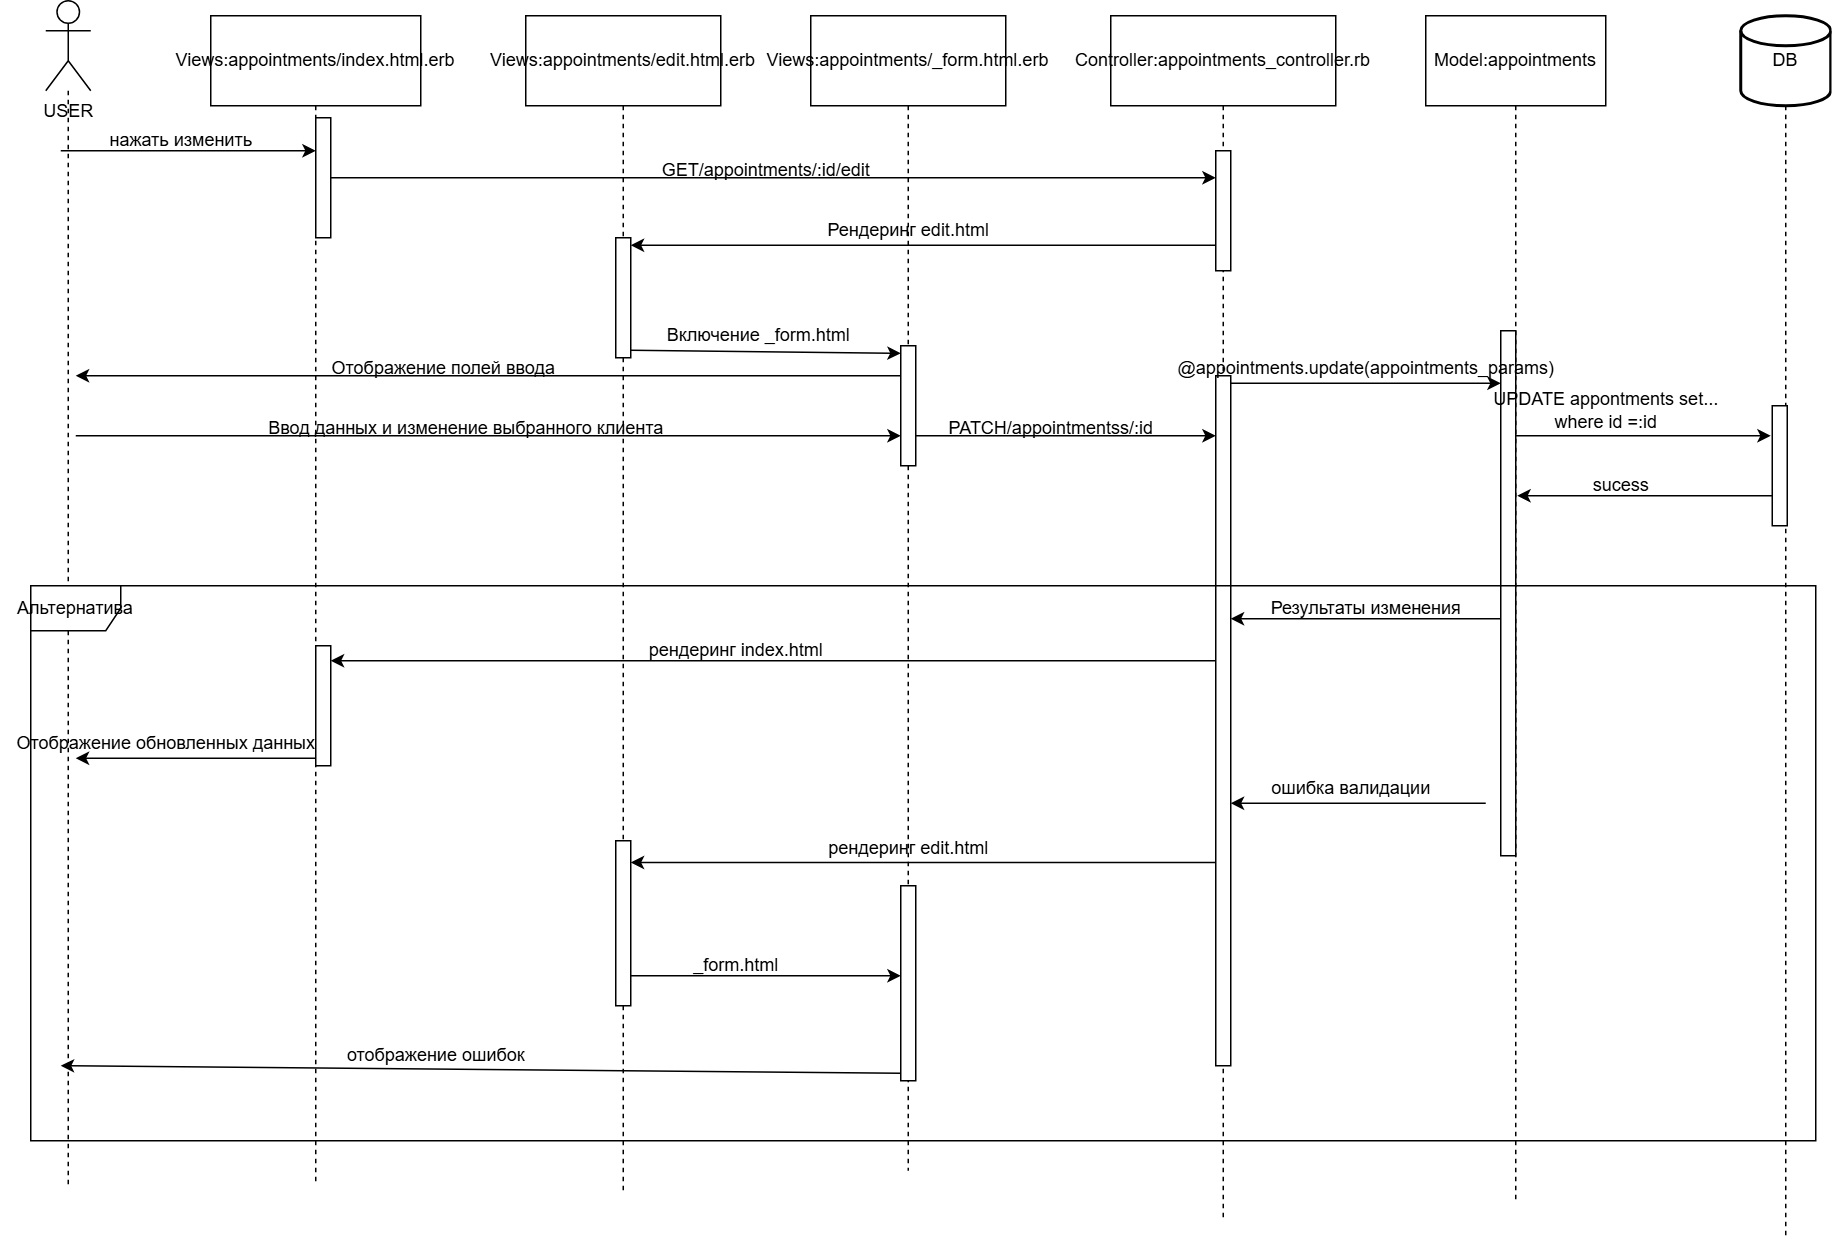

The diagram above was exported from draw.io. Its source (the exported page's mxGraphModel, read from the mxfile embedded in the PNG):
<mxGraphModel dx="1434" dy="780" grid="1" gridSize="10" guides="1" tooltips="1" connect="1" arrows="1" fold="1" page="1" pageScale="1" pageWidth="827" pageHeight="1169" math="0" shadow="0">
  <root>
    <mxCell id="0" />
    <mxCell id="1" parent="0" />
    <mxCell id="5byBEIYVpUZ5SQ9cEEhw-8" style="edgeStyle=orthogonalEdgeStyle;rounded=0;orthogonalLoop=1;jettySize=auto;html=1;dashed=1;endArrow=none;startFill=0;" edge="1" parent="1" source="5byBEIYVpUZ5SQ9cEEhw-1">
      <mxGeometry relative="1" as="geometry">
        <mxPoint x="105" y="840" as="targetPoint" />
      </mxGeometry>
    </mxCell>
    <mxCell id="5byBEIYVpUZ5SQ9cEEhw-1" value="USER" style="shape=umlActor;verticalLabelPosition=bottom;verticalAlign=top;html=1;" vertex="1" parent="1">
      <mxGeometry x="90" y="50" width="30" height="60" as="geometry" />
    </mxCell>
    <mxCell id="5byBEIYVpUZ5SQ9cEEhw-11" style="edgeStyle=orthogonalEdgeStyle;rounded=0;orthogonalLoop=1;jettySize=auto;html=1;dashed=1;endArrow=none;startFill=0;" edge="1" parent="1" source="5byBEIYVpUZ5SQ9cEEhw-2">
      <mxGeometry relative="1" as="geometry">
        <mxPoint x="475" y="844" as="targetPoint" />
      </mxGeometry>
    </mxCell>
    <mxCell id="5byBEIYVpUZ5SQ9cEEhw-2" value="Views:appointments/edit.html.erb" style="rounded=0;whiteSpace=wrap;html=1;" vertex="1" parent="1">
      <mxGeometry x="410" y="60" width="130" height="60" as="geometry" />
    </mxCell>
    <mxCell id="5byBEIYVpUZ5SQ9cEEhw-10" style="edgeStyle=orthogonalEdgeStyle;rounded=0;orthogonalLoop=1;jettySize=auto;html=1;dashed=1;endArrow=none;startFill=0;" edge="1" parent="1" source="5byBEIYVpUZ5SQ9cEEhw-3">
      <mxGeometry relative="1" as="geometry">
        <mxPoint x="665" y="830" as="targetPoint" />
      </mxGeometry>
    </mxCell>
    <mxCell id="5byBEIYVpUZ5SQ9cEEhw-3" value="Views:appointments/_form.html.erb" style="rounded=0;whiteSpace=wrap;html=1;" vertex="1" parent="1">
      <mxGeometry x="600" y="60" width="130" height="60" as="geometry" />
    </mxCell>
    <mxCell id="5byBEIYVpUZ5SQ9cEEhw-9" style="edgeStyle=orthogonalEdgeStyle;rounded=0;orthogonalLoop=1;jettySize=auto;html=1;dashed=1;endArrow=none;startFill=0;" edge="1" parent="1" source="5byBEIYVpUZ5SQ9cEEhw-4">
      <mxGeometry relative="1" as="geometry">
        <mxPoint x="270" y="838" as="targetPoint" />
      </mxGeometry>
    </mxCell>
    <mxCell id="5byBEIYVpUZ5SQ9cEEhw-4" value="Views:appointments/index.html.erb" style="rounded=0;whiteSpace=wrap;html=1;" vertex="1" parent="1">
      <mxGeometry x="200" y="60" width="140" height="60" as="geometry" />
    </mxCell>
    <mxCell id="5byBEIYVpUZ5SQ9cEEhw-13" style="edgeStyle=orthogonalEdgeStyle;rounded=0;orthogonalLoop=1;jettySize=auto;html=1;dashed=1;endArrow=none;startFill=0;" edge="1" parent="1" source="5byBEIYVpUZ5SQ9cEEhw-5">
      <mxGeometry relative="1" as="geometry">
        <mxPoint x="1070" y="852" as="targetPoint" />
      </mxGeometry>
    </mxCell>
    <mxCell id="5byBEIYVpUZ5SQ9cEEhw-5" value="Model:appointments" style="rounded=0;whiteSpace=wrap;html=1;" vertex="1" parent="1">
      <mxGeometry x="1010" y="60" width="120" height="60" as="geometry" />
    </mxCell>
    <mxCell id="5byBEIYVpUZ5SQ9cEEhw-12" style="edgeStyle=orthogonalEdgeStyle;rounded=0;orthogonalLoop=1;jettySize=auto;html=1;dashed=1;endArrow=none;startFill=0;" edge="1" parent="1" source="5byBEIYVpUZ5SQ9cEEhw-6">
      <mxGeometry relative="1" as="geometry">
        <mxPoint x="875" y="864" as="targetPoint" />
      </mxGeometry>
    </mxCell>
    <mxCell id="5byBEIYVpUZ5SQ9cEEhw-6" value="Controller:appointments_controller.rb" style="rounded=0;whiteSpace=wrap;html=1;" vertex="1" parent="1">
      <mxGeometry x="800" y="60" width="150" height="60" as="geometry" />
    </mxCell>
    <mxCell id="5byBEIYVpUZ5SQ9cEEhw-14" style="edgeStyle=orthogonalEdgeStyle;rounded=0;orthogonalLoop=1;jettySize=auto;html=1;dashed=1;endArrow=none;startFill=0;" edge="1" parent="1" source="5byBEIYVpUZ5SQ9cEEhw-7">
      <mxGeometry relative="1" as="geometry">
        <mxPoint x="1250" y="873" as="targetPoint" />
      </mxGeometry>
    </mxCell>
    <mxCell id="5byBEIYVpUZ5SQ9cEEhw-7" value="DB" style="strokeWidth=2;html=1;shape=mxgraph.flowchart.database;whiteSpace=wrap;" vertex="1" parent="1">
      <mxGeometry x="1220" y="60" width="60" height="60" as="geometry" />
    </mxCell>
    <mxCell id="5byBEIYVpUZ5SQ9cEEhw-15" value="" style="endArrow=classic;html=1;rounded=0;" edge="1" parent="1">
      <mxGeometry width="50" height="50" relative="1" as="geometry">
        <mxPoint x="100" y="150" as="sourcePoint" />
        <mxPoint x="270" y="150" as="targetPoint" />
      </mxGeometry>
    </mxCell>
    <mxCell id="5byBEIYVpUZ5SQ9cEEhw-16" value="нажать изменить" style="text;html=1;align=center;verticalAlign=middle;resizable=0;points=[];autosize=1;strokeColor=none;fillColor=none;" vertex="1" parent="1">
      <mxGeometry x="120" y="128" width="120" height="30" as="geometry" />
    </mxCell>
    <mxCell id="5byBEIYVpUZ5SQ9cEEhw-17" value="" style="html=1;points=[[0,0,0,0,5],[0,1,0,0,-5],[1,0,0,0,5],[1,1,0,0,-5]];perimeter=orthogonalPerimeter;outlineConnect=0;targetShapes=umlLifeline;portConstraint=eastwest;newEdgeStyle={&quot;curved&quot;:0,&quot;rounded&quot;:0};" vertex="1" parent="1">
      <mxGeometry x="270" y="128" width="10" height="80" as="geometry" />
    </mxCell>
    <mxCell id="5byBEIYVpUZ5SQ9cEEhw-20" value="" style="html=1;points=[[0,0,0,0,5],[0,1,0,0,-5],[1,0,0,0,5],[1,1,0,0,-5]];perimeter=orthogonalPerimeter;outlineConnect=0;targetShapes=umlLifeline;portConstraint=eastwest;newEdgeStyle={&quot;curved&quot;:0,&quot;rounded&quot;:0};" vertex="1" parent="1">
      <mxGeometry x="870" y="150" width="10" height="80" as="geometry" />
    </mxCell>
    <mxCell id="5byBEIYVpUZ5SQ9cEEhw-21" value="" style="endArrow=classic;html=1;rounded=0;" edge="1" parent="1" source="5byBEIYVpUZ5SQ9cEEhw-17" target="5byBEIYVpUZ5SQ9cEEhw-20">
      <mxGeometry width="50" height="50" relative="1" as="geometry">
        <mxPoint x="290" y="170" as="sourcePoint" />
        <mxPoint x="630" y="360" as="targetPoint" />
      </mxGeometry>
    </mxCell>
    <mxCell id="5byBEIYVpUZ5SQ9cEEhw-22" value="GET/appointments/:id/edit" style="text;html=1;align=center;verticalAlign=middle;resizable=0;points=[];autosize=1;strokeColor=none;fillColor=none;" vertex="1" parent="1">
      <mxGeometry x="490" y="148" width="160" height="30" as="geometry" />
    </mxCell>
    <mxCell id="5byBEIYVpUZ5SQ9cEEhw-23" value="" style="html=1;points=[[0,0,0,0,5],[0,1,0,0,-5],[1,0,0,0,5],[1,1,0,0,-5]];perimeter=orthogonalPerimeter;outlineConnect=0;targetShapes=umlLifeline;portConstraint=eastwest;newEdgeStyle={&quot;curved&quot;:0,&quot;rounded&quot;:0};" vertex="1" parent="1">
      <mxGeometry x="470" y="208" width="10" height="80" as="geometry" />
    </mxCell>
    <mxCell id="5byBEIYVpUZ5SQ9cEEhw-25" value="" style="endArrow=classic;html=1;rounded=0;entryX=1;entryY=0;entryDx=0;entryDy=5;entryPerimeter=0;" edge="1" parent="1" source="5byBEIYVpUZ5SQ9cEEhw-20" target="5byBEIYVpUZ5SQ9cEEhw-23">
      <mxGeometry width="50" height="50" relative="1" as="geometry">
        <mxPoint x="580" y="410" as="sourcePoint" />
        <mxPoint x="630" y="360" as="targetPoint" />
      </mxGeometry>
    </mxCell>
    <mxCell id="5byBEIYVpUZ5SQ9cEEhw-26" value="Рендеринг edit.html" style="text;html=1;align=center;verticalAlign=middle;resizable=0;points=[];autosize=1;strokeColor=none;fillColor=none;" vertex="1" parent="1">
      <mxGeometry x="600" y="188" width="130" height="30" as="geometry" />
    </mxCell>
    <mxCell id="5byBEIYVpUZ5SQ9cEEhw-27" value="" style="html=1;points=[[0,0,0,0,5],[0,1,0,0,-5],[1,0,0,0,5],[1,1,0,0,-5]];perimeter=orthogonalPerimeter;outlineConnect=0;targetShapes=umlLifeline;portConstraint=eastwest;newEdgeStyle={&quot;curved&quot;:0,&quot;rounded&quot;:0};" vertex="1" parent="1">
      <mxGeometry x="660" y="280" width="10" height="80" as="geometry" />
    </mxCell>
    <mxCell id="5byBEIYVpUZ5SQ9cEEhw-28" value="" style="endArrow=classic;html=1;rounded=0;exitX=1;exitY=1;exitDx=0;exitDy=-5;exitPerimeter=0;entryX=0;entryY=0;entryDx=0;entryDy=5;entryPerimeter=0;" edge="1" parent="1" source="5byBEIYVpUZ5SQ9cEEhw-23" target="5byBEIYVpUZ5SQ9cEEhw-27">
      <mxGeometry width="50" height="50" relative="1" as="geometry">
        <mxPoint x="580" y="410" as="sourcePoint" />
        <mxPoint x="630" y="360" as="targetPoint" />
      </mxGeometry>
    </mxCell>
    <mxCell id="5byBEIYVpUZ5SQ9cEEhw-29" value="Включение _form.html" style="text;html=1;align=center;verticalAlign=middle;resizable=0;points=[];autosize=1;strokeColor=none;fillColor=none;" vertex="1" parent="1">
      <mxGeometry x="490" y="258" width="150" height="30" as="geometry" />
    </mxCell>
    <mxCell id="5byBEIYVpUZ5SQ9cEEhw-30" value="" style="endArrow=classic;html=1;rounded=0;" edge="1" parent="1">
      <mxGeometry width="50" height="50" relative="1" as="geometry">
        <mxPoint x="660" y="300" as="sourcePoint" />
        <mxPoint x="110" y="300" as="targetPoint" />
      </mxGeometry>
    </mxCell>
    <mxCell id="5byBEIYVpUZ5SQ9cEEhw-31" value="Отображение полей ввода" style="text;html=1;align=center;verticalAlign=middle;resizable=0;points=[];autosize=1;strokeColor=none;fillColor=none;" vertex="1" parent="1">
      <mxGeometry x="270" y="280" width="170" height="30" as="geometry" />
    </mxCell>
    <mxCell id="5byBEIYVpUZ5SQ9cEEhw-32" value="" style="endArrow=classic;html=1;rounded=0;entryX=0;entryY=0.625;entryDx=0;entryDy=0;entryPerimeter=0;" edge="1" parent="1">
      <mxGeometry width="50" height="50" relative="1" as="geometry">
        <mxPoint x="110" y="340" as="sourcePoint" />
        <mxPoint x="660" y="340" as="targetPoint" />
      </mxGeometry>
    </mxCell>
    <mxCell id="5byBEIYVpUZ5SQ9cEEhw-34" value="Ввод данных и изменение выбранного клиента" style="text;html=1;align=center;verticalAlign=middle;resizable=0;points=[];autosize=1;strokeColor=none;fillColor=none;" vertex="1" parent="1">
      <mxGeometry x="225" y="320" width="290" height="30" as="geometry" />
    </mxCell>
    <mxCell id="5byBEIYVpUZ5SQ9cEEhw-35" value="" style="html=1;points=[[0,0,0,0,5],[0,1,0,0,-5],[1,0,0,0,5],[1,1,0,0,-5]];perimeter=orthogonalPerimeter;outlineConnect=0;targetShapes=umlLifeline;portConstraint=eastwest;newEdgeStyle={&quot;curved&quot;:0,&quot;rounded&quot;:0};" vertex="1" parent="1">
      <mxGeometry x="870" y="300" width="10" height="460" as="geometry" />
    </mxCell>
    <mxCell id="5byBEIYVpUZ5SQ9cEEhw-36" value="" style="endArrow=classic;html=1;rounded=0;exitX=1;exitY=1;exitDx=0;exitDy=-5;exitPerimeter=0;" edge="1" parent="1">
      <mxGeometry width="50" height="50" relative="1" as="geometry">
        <mxPoint x="670" y="340" as="sourcePoint" />
        <mxPoint x="870" y="340" as="targetPoint" />
      </mxGeometry>
    </mxCell>
    <mxCell id="5byBEIYVpUZ5SQ9cEEhw-37" value="PATCH/appointmentss/:id" style="text;html=1;align=center;verticalAlign=middle;resizable=0;points=[];autosize=1;strokeColor=none;fillColor=none;" vertex="1" parent="1">
      <mxGeometry x="680" y="320" width="160" height="30" as="geometry" />
    </mxCell>
    <mxCell id="5byBEIYVpUZ5SQ9cEEhw-38" value="" style="html=1;points=[[0,0,0,0,5],[0,1,0,0,-5],[1,0,0,0,5],[1,1,0,0,-5]];perimeter=orthogonalPerimeter;outlineConnect=0;targetShapes=umlLifeline;portConstraint=eastwest;newEdgeStyle={&quot;curved&quot;:0,&quot;rounded&quot;:0};" vertex="1" parent="1">
      <mxGeometry x="1060" y="270" width="10" height="350" as="geometry" />
    </mxCell>
    <mxCell id="5byBEIYVpUZ5SQ9cEEhw-39" value="" style="endArrow=classic;html=1;rounded=0;exitX=1;exitY=0;exitDx=0;exitDy=5;exitPerimeter=0;" edge="1" parent="1" source="5byBEIYVpUZ5SQ9cEEhw-35" target="5byBEIYVpUZ5SQ9cEEhw-38">
      <mxGeometry width="50" height="50" relative="1" as="geometry">
        <mxPoint x="580" y="410" as="sourcePoint" />
        <mxPoint x="630" y="360" as="targetPoint" />
      </mxGeometry>
    </mxCell>
    <mxCell id="5byBEIYVpUZ5SQ9cEEhw-40" value="@appointments.update(appointments_params)" style="text;html=1;align=center;verticalAlign=middle;resizable=0;points=[];autosize=1;strokeColor=none;fillColor=none;" vertex="1" parent="1">
      <mxGeometry x="835" y="280" width="270" height="30" as="geometry" />
    </mxCell>
    <mxCell id="5byBEIYVpUZ5SQ9cEEhw-41" value="Альтернатива" style="shape=umlFrame;whiteSpace=wrap;html=1;pointerEvents=0;" vertex="1" parent="1">
      <mxGeometry x="80" y="440" width="1190" height="370" as="geometry" />
    </mxCell>
    <mxCell id="5byBEIYVpUZ5SQ9cEEhw-42" value="" style="html=1;points=[[0,0,0,0,5],[0,1,0,0,-5],[1,0,0,0,5],[1,1,0,0,-5]];perimeter=orthogonalPerimeter;outlineConnect=0;targetShapes=umlLifeline;portConstraint=eastwest;newEdgeStyle={&quot;curved&quot;:0,&quot;rounded&quot;:0};" vertex="1" parent="1">
      <mxGeometry x="1241" y="320" width="10" height="80" as="geometry" />
    </mxCell>
    <mxCell id="5byBEIYVpUZ5SQ9cEEhw-43" value="" style="endArrow=classic;html=1;rounded=0;" edge="1" parent="1" source="5byBEIYVpUZ5SQ9cEEhw-38">
      <mxGeometry width="50" height="50" relative="1" as="geometry">
        <mxPoint x="580" y="520" as="sourcePoint" />
        <mxPoint x="1240" y="340" as="targetPoint" />
      </mxGeometry>
    </mxCell>
    <mxCell id="5byBEIYVpUZ5SQ9cEEhw-44" value="UPDATE appontments set...&lt;br&gt;where id =:id" style="text;html=1;align=center;verticalAlign=middle;resizable=0;points=[];autosize=1;strokeColor=none;fillColor=none;" vertex="1" parent="1">
      <mxGeometry x="1045" y="303" width="170" height="40" as="geometry" />
    </mxCell>
    <mxCell id="5byBEIYVpUZ5SQ9cEEhw-45" value="" style="endArrow=classic;html=1;rounded=0;" edge="1" parent="1">
      <mxGeometry width="50" height="50" relative="1" as="geometry">
        <mxPoint x="1241" y="380" as="sourcePoint" />
        <mxPoint x="1071" y="380" as="targetPoint" />
        <Array as="points">
          <mxPoint x="1151" y="380" />
        </Array>
      </mxGeometry>
    </mxCell>
    <mxCell id="5byBEIYVpUZ5SQ9cEEhw-46" value="sucess" style="text;html=1;align=center;verticalAlign=middle;resizable=0;points=[];autosize=1;strokeColor=none;fillColor=none;" vertex="1" parent="1">
      <mxGeometry x="1110" y="358" width="60" height="30" as="geometry" />
    </mxCell>
    <mxCell id="5byBEIYVpUZ5SQ9cEEhw-47" value="" style="endArrow=classic;html=1;rounded=0;" edge="1" parent="1">
      <mxGeometry width="50" height="50" relative="1" as="geometry">
        <mxPoint x="1060" y="462" as="sourcePoint" />
        <mxPoint x="880" y="462" as="targetPoint" />
      </mxGeometry>
    </mxCell>
    <mxCell id="5byBEIYVpUZ5SQ9cEEhw-48" value="Результаты изменения" style="text;html=1;align=center;verticalAlign=middle;resizable=0;points=[];autosize=1;strokeColor=none;fillColor=none;" vertex="1" parent="1">
      <mxGeometry x="895" y="440" width="150" height="30" as="geometry" />
    </mxCell>
    <mxCell id="5byBEIYVpUZ5SQ9cEEhw-49" value="" style="html=1;points=[[0,0,0,0,5],[0,1,0,0,-5],[1,0,0,0,5],[1,1,0,0,-5]];perimeter=orthogonalPerimeter;outlineConnect=0;targetShapes=umlLifeline;portConstraint=eastwest;newEdgeStyle={&quot;curved&quot;:0,&quot;rounded&quot;:0};" vertex="1" parent="1">
      <mxGeometry x="270" y="480" width="10" height="80" as="geometry" />
    </mxCell>
    <mxCell id="5byBEIYVpUZ5SQ9cEEhw-50" value="" style="endArrow=classic;html=1;rounded=0;" edge="1" parent="1" source="5byBEIYVpUZ5SQ9cEEhw-35">
      <mxGeometry width="50" height="50" relative="1" as="geometry">
        <mxPoint x="580" y="490" as="sourcePoint" />
        <mxPoint x="280" y="490" as="targetPoint" />
      </mxGeometry>
    </mxCell>
    <mxCell id="5byBEIYVpUZ5SQ9cEEhw-51" value="рендеринг index.html" style="text;html=1;align=center;verticalAlign=middle;resizable=0;points=[];autosize=1;strokeColor=none;fillColor=none;" vertex="1" parent="1">
      <mxGeometry x="480" y="468" width="140" height="30" as="geometry" />
    </mxCell>
    <mxCell id="5byBEIYVpUZ5SQ9cEEhw-52" value="" style="endArrow=classic;html=1;rounded=0;exitX=0;exitY=1;exitDx=0;exitDy=-5;exitPerimeter=0;" edge="1" parent="1" source="5byBEIYVpUZ5SQ9cEEhw-49">
      <mxGeometry width="50" height="50" relative="1" as="geometry">
        <mxPoint x="550" y="380" as="sourcePoint" />
        <mxPoint x="110" y="555" as="targetPoint" />
      </mxGeometry>
    </mxCell>
    <mxCell id="5byBEIYVpUZ5SQ9cEEhw-53" value="Отображение обновленных данных" style="text;html=1;align=center;verticalAlign=middle;resizable=0;points=[];autosize=1;strokeColor=none;fillColor=none;" vertex="1" parent="1">
      <mxGeometry x="60" y="530" width="220" height="30" as="geometry" />
    </mxCell>
    <mxCell id="5byBEIYVpUZ5SQ9cEEhw-54" value="" style="html=1;points=[[0,0,0,0,5],[0,1,0,0,-5],[1,0,0,0,5],[1,1,0,0,-5]];perimeter=orthogonalPerimeter;outlineConnect=0;targetShapes=umlLifeline;portConstraint=eastwest;newEdgeStyle={&quot;curved&quot;:0,&quot;rounded&quot;:0};" vertex="1" parent="1">
      <mxGeometry x="470" y="610" width="10" height="110" as="geometry" />
    </mxCell>
    <mxCell id="5byBEIYVpUZ5SQ9cEEhw-55" value="" style="endArrow=classic;html=1;rounded=0;" edge="1" parent="1">
      <mxGeometry width="50" height="50" relative="1" as="geometry">
        <mxPoint x="1050" y="585" as="sourcePoint" />
        <mxPoint x="880" y="585" as="targetPoint" />
      </mxGeometry>
    </mxCell>
    <mxCell id="5byBEIYVpUZ5SQ9cEEhw-56" value="ошибка валидации" style="text;html=1;align=center;verticalAlign=middle;resizable=0;points=[];autosize=1;strokeColor=none;fillColor=none;" vertex="1" parent="1">
      <mxGeometry x="895" y="560" width="130" height="30" as="geometry" />
    </mxCell>
    <mxCell id="5byBEIYVpUZ5SQ9cEEhw-58" value="" style="endArrow=classic;html=1;rounded=0;" edge="1" parent="1" target="5byBEIYVpUZ5SQ9cEEhw-54">
      <mxGeometry width="50" height="50" relative="1" as="geometry">
        <mxPoint x="870" y="624.5" as="sourcePoint" />
        <mxPoint x="600" y="624.5" as="targetPoint" />
      </mxGeometry>
    </mxCell>
    <mxCell id="5byBEIYVpUZ5SQ9cEEhw-59" value="рендеринг edit.html" style="text;html=1;align=center;verticalAlign=middle;resizable=0;points=[];autosize=1;strokeColor=none;fillColor=none;" vertex="1" parent="1">
      <mxGeometry x="600" y="600" width="130" height="30" as="geometry" />
    </mxCell>
    <mxCell id="5byBEIYVpUZ5SQ9cEEhw-60" value="" style="html=1;points=[[0,0,0,0,5],[0,1,0,0,-5],[1,0,0,0,5],[1,1,0,0,-5]];perimeter=orthogonalPerimeter;outlineConnect=0;targetShapes=umlLifeline;portConstraint=eastwest;newEdgeStyle={&quot;curved&quot;:0,&quot;rounded&quot;:0};" vertex="1" parent="1">
      <mxGeometry x="660" y="640" width="10" height="130" as="geometry" />
    </mxCell>
    <mxCell id="5byBEIYVpUZ5SQ9cEEhw-61" value="" style="endArrow=classic;html=1;rounded=0;" edge="1" parent="1" source="5byBEIYVpUZ5SQ9cEEhw-54" target="5byBEIYVpUZ5SQ9cEEhw-60">
      <mxGeometry width="50" height="50" relative="1" as="geometry">
        <mxPoint x="520" y="630" as="sourcePoint" />
        <mxPoint x="600" y="530" as="targetPoint" />
        <Array as="points">
          <mxPoint x="570" y="700" />
        </Array>
      </mxGeometry>
    </mxCell>
    <mxCell id="5byBEIYVpUZ5SQ9cEEhw-62" value="_form.html" style="text;html=1;align=center;verticalAlign=middle;resizable=0;points=[];autosize=1;strokeColor=none;fillColor=none;" vertex="1" parent="1">
      <mxGeometry x="510" y="678" width="80" height="30" as="geometry" />
    </mxCell>
    <mxCell id="5byBEIYVpUZ5SQ9cEEhw-63" value="" style="endArrow=classic;html=1;rounded=0;exitX=0;exitY=1;exitDx=0;exitDy=-5;exitPerimeter=0;" edge="1" parent="1" source="5byBEIYVpUZ5SQ9cEEhw-60">
      <mxGeometry width="50" height="50" relative="1" as="geometry">
        <mxPoint x="550" y="580" as="sourcePoint" />
        <mxPoint x="100" y="760" as="targetPoint" />
      </mxGeometry>
    </mxCell>
    <mxCell id="5byBEIYVpUZ5SQ9cEEhw-64" value="отображение ошибок" style="text;html=1;align=center;verticalAlign=middle;resizable=0;points=[];autosize=1;strokeColor=none;fillColor=none;" vertex="1" parent="1">
      <mxGeometry x="280" y="738" width="140" height="30" as="geometry" />
    </mxCell>
  </root>
</mxGraphModel>